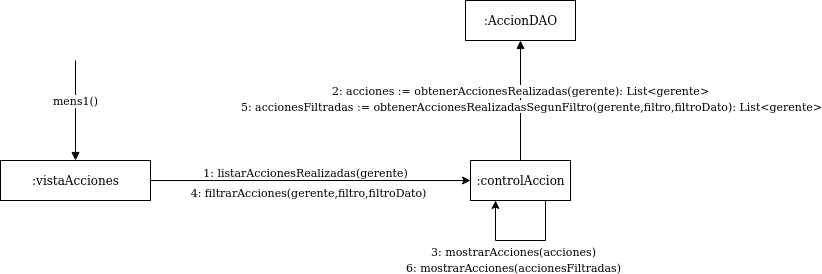

The diagram above was exported from draw.io. Its source (the exported page's mxGraphModel, read from the mxfile embedded in the PNG):
<mxGraphModel dx="568" dy="1624" grid="1" gridSize="10" guides="1" tooltips="1" connect="1" arrows="1" fold="1" page="1" pageScale="1" pageWidth="827" pageHeight="1169" math="0" shadow="0">
  <root>
    <mxCell id="0" />
    <mxCell id="1" parent="0" />
    <mxCell id="6-PHeCmUwlGIgTH7H4L2-6" style="edgeStyle=orthogonalEdgeStyle;rounded=0;orthogonalLoop=1;jettySize=auto;html=1;exitX=1;exitY=0.5;exitDx=0;exitDy=0;entryX=0;entryY=0.5;entryDx=0;entryDy=0;" parent="1" source="6-PHeCmUwlGIgTH7H4L2-1" target="6-PHeCmUwlGIgTH7H4L2-2" edge="1">
      <mxGeometry relative="1" as="geometry">
        <mxPoint x="240" y="59" as="sourcePoint" />
        <mxPoint x="550" y="59" as="targetPoint" />
      </mxGeometry>
    </mxCell>
    <mxCell id="6-PHeCmUwlGIgTH7H4L2-7" value="1: listarAccionesRealizadas(gerente)" style="edgeLabel;html=1;align=center;verticalAlign=middle;resizable=0;points=[];" parent="6-PHeCmUwlGIgTH7H4L2-6" vertex="1" connectable="0">
      <mxGeometry x="-0.0903" relative="1" as="geometry">
        <mxPoint x="8.86" y="-9" as="offset" />
      </mxGeometry>
    </mxCell>
    <mxCell id="6-PHeCmUwlGIgTH7H4L2-1" value=":vistaAcciones" style="html=1;" parent="1" vertex="1">
      <mxGeometry x="80" y="40" width="150" height="40" as="geometry" />
    </mxCell>
    <mxCell id="6-PHeCmUwlGIgTH7H4L2-2" value=":controlAccion" style="html=1;" parent="1" vertex="1">
      <mxGeometry x="550" y="40" width="100" height="40" as="geometry" />
    </mxCell>
    <mxCell id="6-PHeCmUwlGIgTH7H4L2-3" value="mens1()" style="html=1;verticalAlign=bottom;endArrow=block;entryX=0.5;entryY=0;entryDx=0;entryDy=0;" parent="1" target="6-PHeCmUwlGIgTH7H4L2-1" edge="1">
      <mxGeometry width="80" relative="1" as="geometry">
        <mxPoint x="155" y="-60" as="sourcePoint" />
        <mxPoint x="500" y="130" as="targetPoint" />
      </mxGeometry>
    </mxCell>
    <mxCell id="6-PHeCmUwlGIgTH7H4L2-39" style="edgeStyle=orthogonalEdgeStyle;rounded=0;orthogonalLoop=1;jettySize=auto;html=1;entryX=0.25;entryY=1;entryDx=0;entryDy=0;exitX=0.75;exitY=1;exitDx=0;exitDy=0;" parent="1" source="6-PHeCmUwlGIgTH7H4L2-2" target="6-PHeCmUwlGIgTH7H4L2-2" edge="1">
      <mxGeometry relative="1" as="geometry">
        <Array as="points">
          <mxPoint x="625" y="120" />
          <mxPoint x="575" y="120" />
        </Array>
      </mxGeometry>
    </mxCell>
    <mxCell id="6-PHeCmUwlGIgTH7H4L2-41" value="6: mostrarAcciones(accionesFiltradas)" style="edgeLabel;html=1;align=center;verticalAlign=middle;resizable=0;points=[];" parent="1" vertex="1" connectable="0">
      <mxGeometry x="591.0041176470593" y="150.00000000000026" as="geometry">
        <mxPoint x="1" y="-4" as="offset" />
      </mxGeometry>
    </mxCell>
    <mxCell id="6-PHeCmUwlGIgTH7H4L2-52" value="3: mostrarAcciones(acciones)" style="edgeLabel;html=1;align=center;verticalAlign=middle;resizable=0;points=[];" parent="1" vertex="1" connectable="0">
      <mxGeometry x="592.0041176470593" y="135.00000000000026" as="geometry">
        <mxPoint y="-5" as="offset" />
      </mxGeometry>
    </mxCell>
    <mxCell id="6-PHeCmUwlGIgTH7H4L2-54" value="4: filtrarAcciones(gerente,filtro,filtroDato)" style="edgeLabel;html=1;align=center;verticalAlign=middle;resizable=0;points=[];" parent="1" vertex="1" connectable="0">
      <mxGeometry x="380.0041176470593" y="74.00000000000026" as="geometry">
        <mxPoint x="7" y="-3" as="offset" />
      </mxGeometry>
    </mxCell>
    <mxCell id="6-PHeCmUwlGIgTH7H4L2-64" value=":AccionDAO" style="html=1;" parent="1" vertex="1">
      <mxGeometry x="545" y="-120" width="110" height="40" as="geometry" />
    </mxCell>
    <mxCell id="6-PHeCmUwlGIgTH7H4L2-65" value="2: acciones := obtenerAccionesRealizadas(gerente): List&amp;lt;gerente&amp;gt;" style="html=1;verticalAlign=bottom;endArrow=block;entryX=0.5;entryY=1;entryDx=0;entryDy=0;exitX=0.5;exitY=0;exitDx=0;exitDy=0;" parent="1" source="6-PHeCmUwlGIgTH7H4L2-2" target="6-PHeCmUwlGIgTH7H4L2-64" edge="1">
      <mxGeometry width="80" relative="1" as="geometry">
        <mxPoint x="660" y="69.99999999999977" as="sourcePoint" />
        <mxPoint x="1200" y="69.99999999999977" as="targetPoint" />
        <Array as="points" />
      </mxGeometry>
    </mxCell>
    <mxCell id="6-PHeCmUwlGIgTH7H4L2-67" value="5: accionesFiltradas := obtenerAccionesRealizadasSegunFiltro(gerente,filtro,filtroDato): List&amp;lt;gerente&amp;gt;" style="edgeLabel;html=1;align=center;verticalAlign=middle;resizable=0;points=[];" parent="1" vertex="1" connectable="0">
      <mxGeometry x="610.0041176470593" y="-9.999999999999744" as="geometry">
        <mxPoint y="-5" as="offset" />
      </mxGeometry>
    </mxCell>
  </root>
</mxGraphModel>